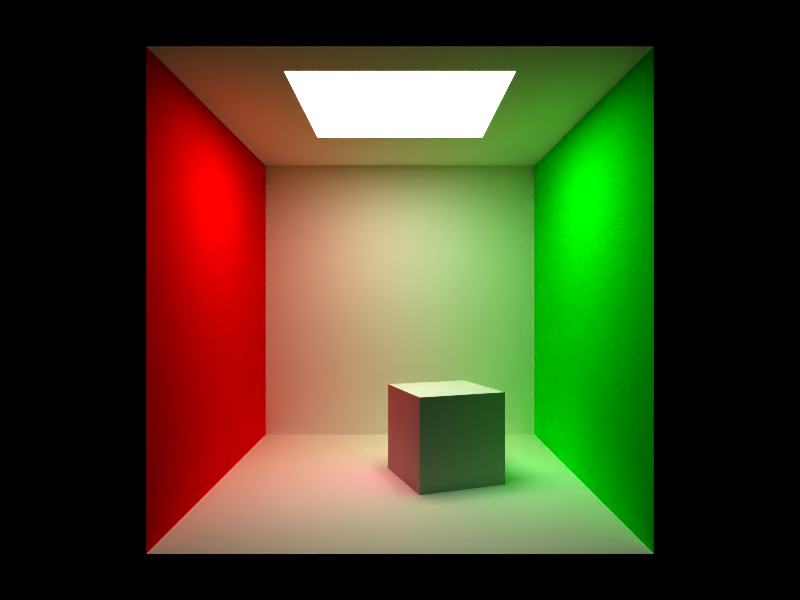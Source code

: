 # Source: reference.blend  (saved by Blender 4.4.32; exported with 4.5.12 LTS)
import bpy
from mathutils import Matrix  # noqa: F401  (used for matrix-valued properties, if any)

bpy.ops.wm.read_factory_settings(use_empty=True)
scene = bpy.context.scene
scene.name = 'Scene'

# ---- collections
col_collection = bpy.data.collections.new('Collection'); scene.collection.children.link(col_collection)

# ---- materials (node trees are filled in below, after node groups)
mat_material_001 = bpy.data.materials.new('Material.001')
mat_material_002 = bpy.data.materials.new('Material.002')
mat_material_003 = bpy.data.materials.new('Material.003')
mat_material_004 = bpy.data.materials.new('Material.004')
mat_material_005 = bpy.data.materials.new('Material.005')

# ---- material node trees
mat_material_001.use_nodes = True; mat_material_001.node_tree.nodes.clear()
_N = mat_material_001.node_tree.nodes; _L = mat_material_001.node_tree.links
n0 = _N.new('ShaderNodeOutputMaterial'); n0.name = 'Material Output'; n0.location = (300, 300)
n1 = _N.new('ShaderNodeBsdfDiffuse'); n1.name = 'Diffuse BSDF'; n1.location = (10, 300)
n1.inputs[0].default_value = (1.0, 1.0, 1.0, 1.0)
_L.new(n1.outputs[0], n0.inputs[0])
n0.is_active_output = True
mat_material_002.use_nodes = True; mat_material_002.node_tree.nodes.clear()
_N = mat_material_002.node_tree.nodes; _L = mat_material_002.node_tree.links
n0 = _N.new('ShaderNodeOutputMaterial'); n0.name = 'Material Output'; n0.location = (300, 300)
n1 = _N.new('ShaderNodeBsdfDiffuse'); n1.name = 'Diffuse BSDF'; n1.location = (10, 300)
n1.inputs[0].default_value = (0.0, 1.0, 0.0, 1.0)
_L.new(n1.outputs[0], n0.inputs[0])
n0.is_active_output = True
mat_material_003.use_nodes = True; mat_material_003.node_tree.nodes.clear()
_N = mat_material_003.node_tree.nodes; _L = mat_material_003.node_tree.links
n0 = _N.new('ShaderNodeOutputMaterial'); n0.name = 'Material Output'; n0.location = (300, 300)
n1 = _N.new('ShaderNodeBsdfDiffuse'); n1.name = 'Diffuse BSDF'; n1.location = (10, 300)
n1.inputs[0].default_value = (1.0, 0.0, 0.0, 1.0)
_L.new(n1.outputs[0], n0.inputs[0])
n0.is_active_output = True
mat_material_004.use_nodes = True; mat_material_004.node_tree.nodes.clear()
_N = mat_material_004.node_tree.nodes; _L = mat_material_004.node_tree.links
n0 = _N.new('ShaderNodeOutputMaterial'); n0.name = 'Material Output'; n0.location = (300, 300)
n1 = _N.new('ShaderNodeEmission'); n1.name = 'Emission'; n1.location = (10, 300)
n1.inputs[1].default_value = 7.0
_L.new(n1.outputs[0], n0.inputs[0])
n0.is_active_output = True
mat_material_005.use_nodes = True; mat_material_005.node_tree.nodes.clear()
_N = mat_material_005.node_tree.nodes; _L = mat_material_005.node_tree.links
n0 = _N.new('ShaderNodeOutputMaterial'); n0.name = 'Material Output'; n0.location = (300, 300)
n1 = _N.new('ShaderNodeBsdfDiffuse'); n1.name = 'Diffuse BSDF'; n1.location = (10, 300)
_L.new(n1.outputs[0], n0.inputs[0])
n0.is_active_output = True

# ---- world
world_world = bpy.data.worlds.new('World'); scene.world = world_world
world_world.use_nodes = True; world_world.node_tree.nodes.clear()
_N = world_world.node_tree.nodes; _L = world_world.node_tree.links
n0 = _N.new('ShaderNodeOutputWorld'); n0.name = 'World Output'; n0.location = (300, 300)
n1 = _N.new('ShaderNodeEmission'); n1.name = 'Emission'; n1.location = (10, 300)
n1.inputs[1].default_value = 0.0
_L.new(n1.outputs[0], n0.inputs[0])
n0.is_active_output = True
world_world.color = (0.05088, 0.05088, 0.05088)
world_world.sun_shadow_jitter_overblur = 0.0

# ---- cameras
cam_camera_001 = bpy.data.cameras.new('Camera.001')
cam_camera_001.lens = 25.71
cam_camera_001.lens_unit = 'FOV'

# ---- meshes
me_cube_001 = bpy.data.meshes.new('Cube.001')
me_cube_001.from_pydata([(-1.0, -1.0, -1.0), (-1.0, -1.0, 1.0), (-1.0, 1.0, -1.0), (-1.0, 1.0, 1.0), (1.0, -1.0, -1.0), (1.0, -1.0, 1.0), (1.0, 1.0, -1.0), (1.0, 1.0, 1.0)], [], [(0, 1, 3, 2), (2, 3, 7, 6), (6, 7, 5, 4), (2, 6, 4, 0), (7, 3, 1, 5)])
me_cube_001.polygons.foreach_set('material_index', [2, 0, 1, 0, 0])
_uv = me_cube_001.uv_layers.new(name='UVMap')
_uv.uv.foreach_set('vector', [0.375, 0.0, 0.625, 0.0, 0.625, 0.25, 0.375, 0.25, 0.375, 0.25, 0.625, 0.25, 0.625, 0.5, 0.375, 0.5, 0.375, 0.5, 0.625, 0.5, 0.625, 0.75, 0.375, 0.75, 0.125, 0.5, 0.375, 0.5, 0.375, 0.75, 0.125, 0.75, 0.625, 0.5, 0.875, 0.5, 0.875, 0.75, 0.625, 0.75])
me_cube_001.materials.append(mat_material_001)
me_cube_001.materials.append(mat_material_002)
me_cube_001.materials.append(mat_material_003)
me_cube_001.update()
me_cube_002 = bpy.data.meshes.new('Cube.002')
me_cube_002.from_pydata([(-0.505, -0.505, 0.0), (0.505, -0.505, 0.0), (-0.505, 0.505, 0.0), (0.505, 0.505, 0.0)], [], [(0, 1, 3, 2)])
_uv = me_cube_002.uv_layers.new(name='UVMap')
_uv.uv.foreach_set('vector', [0.0, 0.0, 1.0, 0.0, 1.0, 1.0, 0.0, 1.0])
me_cube_002.materials.append(mat_material_004)
me_cube_002.update()
me_cube_003 = bpy.data.meshes.new('Cube.003')
me_cube_003.from_pydata([(-1.0, -1.0, -1.0), (-1.0, -1.0, 1.0), (-1.0, 1.0, -1.0), (-1.0, 1.0, 1.0), (1.0, -1.0, -1.0), (1.0, -1.0, 1.0), (1.0, 1.0, -1.0), (1.0, 1.0, 1.0)], [], [(0, 1, 3, 2), (2, 3, 7, 6), (6, 7, 5, 4), (4, 5, 1, 0), (2, 6, 4, 0), (7, 3, 1, 5)])
_uv = me_cube_003.uv_layers.new(name='UVMap')
_uv.uv.foreach_set('vector', [0.375, 0.0, 0.625, 0.0, 0.625, 0.25, 0.375, 0.25, 0.375, 0.25, 0.625, 0.25, 0.625, 0.5, 0.375, 0.5, 0.375, 0.5, 0.625, 0.5, 0.625, 0.75, 0.375, 0.75, 0.375, 0.75, 0.625, 0.75, 0.625, 1.0, 0.375, 1.0, 0.125, 0.5, 0.375, 0.5, 0.375, 0.75, 0.125, 0.75, 0.625, 0.5, 0.875, 0.5, 0.875, 0.75, 0.625, 0.75])
me_cube_003.materials.append(mat_material_005)
me_cube_003.update()

# ---- objects
ob_cube = bpy.data.objects.new('Cube', me_cube_001)
ob_cube_001 = bpy.data.objects.new('Cube.001', me_cube_002)
ob_cube_002 = bpy.data.objects.new('Cube.002', me_cube_003)
ob_camera = bpy.data.objects.new('Camera', cam_camera_001)

# ---- transforms, parenting, visibility, modifiers, constraints
ob_cube.location = (0.0, 1.25, 0.0)
ob_cube_001.location = (0.0, 1.0, 0.999)
ob_cube_002.location = (0.25, 1.25, -0.75)
ob_cube_002.rotation_euler = (0.0, -0.0, -1.222)
ob_cube_002.scale = (0.25, 0.25, 0.25)
ob_camera.location = (0.0, -2.0, 0.0)
ob_camera.rotation_euler = (1.571, 0.0, 0.0)

# ---- collection membership
col_collection.objects.link(ob_cube)
col_collection.objects.link(ob_cube_001)
col_collection.objects.link(ob_cube_002)
col_collection.objects.link(ob_camera)

# ---- scene / render settings (as saved in the file)
scene.camera = ob_camera
scene.frame_start = 1; scene.frame_end = 250; scene.frame_set(1)
scene.render.engine = 'CYCLES'
scene.render.resolution_x = 640
scene.render.resolution_y = 480
scene.cycles.use_denoising = False
scene.cycles.samples = 128
scene.cycles.light_sampling_threshold = 0.0
scene.cycles.use_adaptive_sampling = False
scene.cycles.use_light_tree = False
scene.cycles.caustics_reflective = False
scene.cycles.caustics_refractive = False
scene.cycles.blur_glossy = 0.0
scene.cycles.max_bounces = 16
scene.cycles.diffuse_bounces = 16
scene.cycles.glossy_bounces = 16
scene.cycles.transmission_bounces = 16
scene.cycles.volume_bounces = 16
scene.cycles.transparent_max_bounces = 16
scene.cycles.filter_width = 1.0
scene.cycles.debug_use_hair_bvh = False
scene.cycles.fast_gi_method = 'ADD'
scene.view_settings.view_transform = 'Raw'
bpy.context.view_layer.update()
